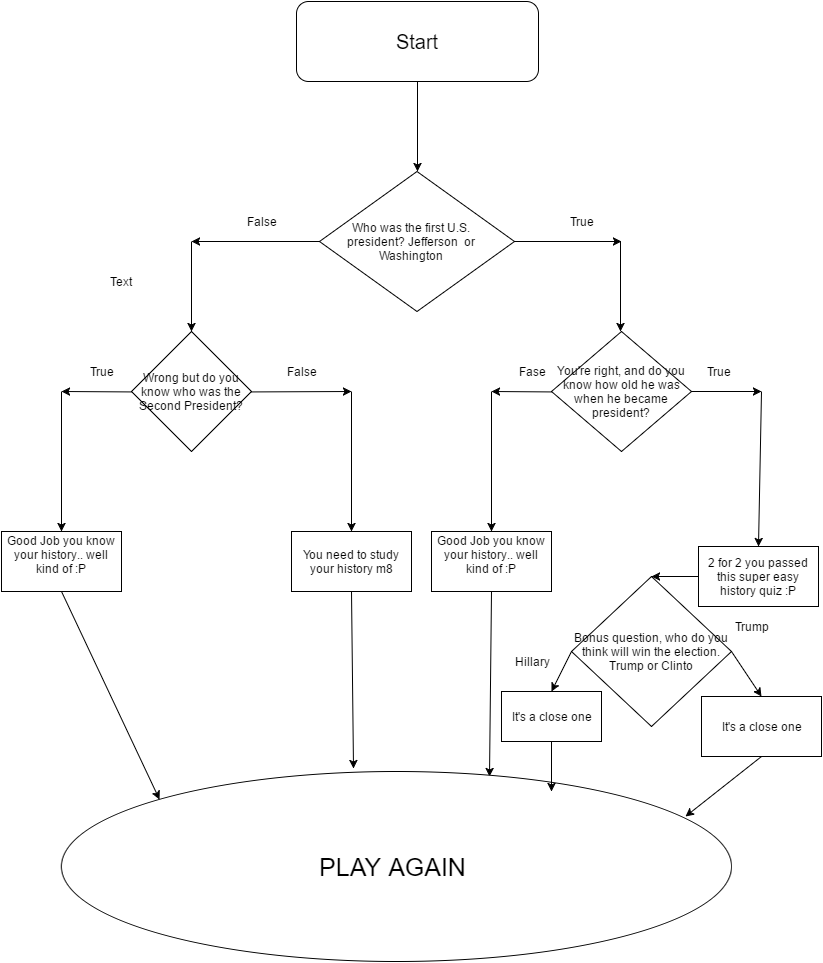

The diagram above was exported from draw.io. Its source (the exported page's mxGraphModel, read from the mxfile embedded in the PNG):
<mxGraphModel dx="1206" dy="615" grid="1" gridSize="10" guides="1" tooltips="1" connect="1" arrows="1" fold="1" page="1" pageScale="1" pageWidth="850" pageHeight="1100" background="#ffffff" math="0" shadow="0">
  <root>
    <mxCell id="0" />
    <mxCell id="1" parent="0" />
    <mxCell id="3" value="" style="rhombus;whiteSpace=wrap;html=1;" parent="1" vertex="1">
      <mxGeometry x="328" y="210" width="195" height="140" as="geometry" />
    </mxCell>
    <mxCell id="5" value="" style="rounded=1;whiteSpace=wrap;html=1;" parent="1" vertex="1">
      <mxGeometry x="305" y="40" width="242" height="80" as="geometry" />
    </mxCell>
    <mxCell id="6" value="&lt;font style=&quot;font-size: 20px&quot;&gt;Start&lt;/font&gt;" style="text;html=1;strokeColor=none;fillColor=none;align=center;verticalAlign=middle;whiteSpace=wrap;" parent="1" vertex="1">
      <mxGeometry x="340" y="60" width="170" height="40" as="geometry" />
    </mxCell>
    <mxCell id="8" value="" style="endArrow=classic;html=1;exitX=0.5;exitY=1;entryX=0.5;entryY=0;" parent="1" source="5" target="3" edge="1">
      <mxGeometry width="50" height="50" relative="1" as="geometry">
        <mxPoint x="426" y="140" as="sourcePoint" />
        <mxPoint x="426" y="200" as="targetPoint" />
        <Array as="points">
          <mxPoint x="426" y="190" />
        </Array>
      </mxGeometry>
    </mxCell>
    <mxCell id="10" value="Who was the first U.S. president? Jefferson &amp;nbsp;or Washington" style="text;html=1;strokeColor=none;fillColor=none;align=center;verticalAlign=middle;whiteSpace=wrap;" parent="1" vertex="1">
      <mxGeometry x="350" y="250" width="140" height="60" as="geometry" />
    </mxCell>
    <mxCell id="12" value="" style="endArrow=classic;html=1;exitX=1;exitY=0.5;" parent="1" source="3" edge="1">
      <mxGeometry width="50" height="50" relative="1" as="geometry">
        <mxPoint x="530" y="470" as="sourcePoint" />
        <mxPoint x="630" y="280" as="targetPoint" />
      </mxGeometry>
    </mxCell>
    <mxCell id="17" value="" style="endArrow=classic;html=1;exitX=0;exitY=0.5;" parent="1" source="3" edge="1">
      <mxGeometry width="50" height="50" relative="1" as="geometry">
        <mxPoint x="230" y="310" as="sourcePoint" />
        <mxPoint x="200" y="280" as="targetPoint" />
      </mxGeometry>
    </mxCell>
    <mxCell id="18" value="" style="endArrow=classic;html=1;" parent="1" edge="1">
      <mxGeometry width="50" height="50" relative="1" as="geometry">
        <mxPoint x="200" y="280" as="sourcePoint" />
        <mxPoint x="200" y="370" as="targetPoint" />
      </mxGeometry>
    </mxCell>
    <mxCell id="19" value="" style="endArrow=classic;html=1;" parent="1" edge="1">
      <mxGeometry width="50" height="50" relative="1" as="geometry">
        <mxPoint x="629" y="280" as="sourcePoint" />
        <mxPoint x="629" y="370" as="targetPoint" />
      </mxGeometry>
    </mxCell>
    <mxCell id="20" value="False" style="text;html=1;strokeColor=none;fillColor=none;align=center;verticalAlign=middle;whiteSpace=wrap;" parent="1" vertex="1">
      <mxGeometry x="250" y="250" width="40" height="20" as="geometry" />
    </mxCell>
    <mxCell id="21" value="True" style="text;html=1;strokeColor=none;fillColor=none;align=center;verticalAlign=middle;whiteSpace=wrap;" parent="1" vertex="1">
      <mxGeometry x="570" y="250" width="40" height="20" as="geometry" />
    </mxCell>
    <mxCell id="24" value="" style="endArrow=classic;html=1;exitX=0;exitY=0.5;" parent="1" edge="1">
      <mxGeometry width="50" height="50" relative="1" as="geometry">
        <mxPoint x="139.8571428571429" y="430.42857142857156" as="sourcePoint" />
        <mxPoint x="70" y="430" as="targetPoint" />
      </mxGeometry>
    </mxCell>
    <mxCell id="25" value="" style="endArrow=classic;html=1;" parent="1" edge="1">
      <mxGeometry width="50" height="50" relative="1" as="geometry">
        <mxPoint x="700" y="430" as="sourcePoint" />
        <mxPoint x="770" y="430" as="targetPoint" />
      </mxGeometry>
    </mxCell>
    <mxCell id="27" value="" style="endArrow=classic;html=1;" parent="1" edge="1">
      <mxGeometry width="50" height="50" relative="1" as="geometry">
        <mxPoint x="70" y="430" as="sourcePoint" />
        <mxPoint x="70" y="570" as="targetPoint" />
      </mxGeometry>
    </mxCell>
    <mxCell id="28" value="" style="endArrow=classic;html=1;entryX=0.5;entryY=0;" parent="1" target="30" edge="1">
      <mxGeometry width="50" height="50" relative="1" as="geometry">
        <mxPoint x="770" y="430" as="sourcePoint" />
        <mxPoint x="770" y="560" as="targetPoint" />
      </mxGeometry>
    </mxCell>
    <mxCell id="29" value="Good Job you know your history.. well kind of :P&lt;div&gt;&lt;br&gt;&lt;/div&gt;" style="whiteSpace=wrap;html=1;" parent="1" vertex="1">
      <mxGeometry x="10" y="570" width="120" height="60" as="geometry" />
    </mxCell>
    <mxCell id="30" value="2 for 2 you passed this super easy history quiz :P" style="whiteSpace=wrap;html=1;" parent="1" vertex="1">
      <mxGeometry x="707" y="585" width="120" height="60" as="geometry" />
    </mxCell>
    <mxCell id="31" value="True" style="text;html=1;strokeColor=none;fillColor=none;align=center;verticalAlign=middle;whiteSpace=wrap;" parent="1" vertex="1">
      <mxGeometry x="90" y="400" width="40" height="20" as="geometry" />
    </mxCell>
    <mxCell id="32" value="True" style="text;html=1;strokeColor=none;fillColor=none;align=center;verticalAlign=middle;whiteSpace=wrap;" parent="1" vertex="1">
      <mxGeometry x="707" y="400" width="40" height="20" as="geometry" />
    </mxCell>
    <mxCell id="35" value="" style="endArrow=classic;html=1;exitX=1;exitY=0.5;" parent="1" edge="1">
      <mxGeometry width="50" height="50" relative="1" as="geometry">
        <mxPoint x="259.8571428571429" y="430.42857142857156" as="sourcePoint" />
        <mxPoint x="360" y="430" as="targetPoint" />
      </mxGeometry>
    </mxCell>
    <mxCell id="36" value="" style="endArrow=classic;html=1;exitX=0;exitY=0.5;" parent="1" edge="1">
      <mxGeometry width="50" height="50" relative="1" as="geometry">
        <mxPoint x="559.8571428571429" y="430.42857142857156" as="sourcePoint" />
        <mxPoint x="500" y="430" as="targetPoint" />
      </mxGeometry>
    </mxCell>
    <mxCell id="38" value="" style="endArrow=classic;html=1;entryX=0.5;entryY=0;" parent="1" target="42" edge="1">
      <mxGeometry width="50" height="50" relative="1" as="geometry">
        <mxPoint x="360" y="430" as="sourcePoint" />
        <mxPoint x="360" y="560" as="targetPoint" />
      </mxGeometry>
    </mxCell>
    <mxCell id="39" value="" style="endArrow=classic;html=1;entryX=0.5;entryY=0;" parent="1" target="43" edge="1">
      <mxGeometry width="50" height="50" relative="1" as="geometry">
        <mxPoint x="500" y="430" as="sourcePoint" />
        <mxPoint x="500" y="560" as="targetPoint" />
      </mxGeometry>
    </mxCell>
    <mxCell id="42" value="You need to study your history m8" style="whiteSpace=wrap;html=1;" parent="1" vertex="1">
      <mxGeometry x="300" y="570" width="120" height="60" as="geometry" />
    </mxCell>
    <mxCell id="43" value="&lt;span&gt;Good Job you know your history.. well kind of :P&lt;/span&gt;&lt;div&gt;&lt;span&gt;&lt;br&gt;&lt;/span&gt;&lt;/div&gt;" style="whiteSpace=wrap;html=1;" parent="1" vertex="1">
      <mxGeometry x="440" y="570" width="120" height="60" as="geometry" />
    </mxCell>
    <mxCell id="46" value="False" style="text;html=1;strokeColor=none;fillColor=none;align=center;verticalAlign=middle;whiteSpace=wrap;" parent="1" vertex="1">
      <mxGeometry x="290" y="400" width="40" height="20" as="geometry" />
    </mxCell>
    <mxCell id="47" value="&lt;span&gt;Wrong but do you know who was the Second President?&lt;/span&gt;" style="rhombus;whiteSpace=wrap;html=1;" parent="1" vertex="1">
      <mxGeometry x="140" y="370" width="120" height="120" as="geometry" />
    </mxCell>
    <mxCell id="50" value="&lt;span&gt;You're right, and do you know how old he was when he became president?&lt;/span&gt;" style="rhombus;whiteSpace=wrap;html=1;" parent="1" vertex="1">
      <mxGeometry x="560" y="370" width="140" height="120" as="geometry" />
    </mxCell>
    <mxCell id="58" value="" style="endArrow=classic;html=1;exitX=0.5;exitY=1;entryX=0;entryY=0;" parent="1" source="29" target="62" edge="1">
      <mxGeometry width="50" height="50" relative="1" as="geometry">
        <mxPoint x="150" y="840" as="sourcePoint" />
        <mxPoint x="200" y="790" as="targetPoint" />
      </mxGeometry>
    </mxCell>
    <mxCell id="60" value="" style="endArrow=classic;html=1;exitX=0.5;exitY=1;entryX=0.436;entryY=-0.016;entryPerimeter=0;" parent="1" source="42" target="62" edge="1">
      <mxGeometry width="50" height="50" relative="1" as="geometry">
        <mxPoint x="310" y="820" as="sourcePoint" />
        <mxPoint x="360" y="810" as="targetPoint" />
      </mxGeometry>
    </mxCell>
    <mxCell id="61" value="" style="endArrow=classic;html=1;exitX=0.5;exitY=1;entryX=0.639;entryY=0.025;entryPerimeter=0;" parent="1" source="43" target="62" edge="1">
      <mxGeometry width="50" height="50" relative="1" as="geometry">
        <mxPoint x="500" y="790" as="sourcePoint" />
        <mxPoint x="500" y="800" as="targetPoint" />
      </mxGeometry>
    </mxCell>
    <mxCell id="62" value="&lt;font style=&quot;font-size: 25px&quot;&gt;PLAY AGAIN&amp;nbsp;&lt;/font&gt;" style="ellipse;whiteSpace=wrap;html=1;" parent="1" vertex="1">
      <mxGeometry x="70" y="810" width="670" height="190" as="geometry" />
    </mxCell>
    <mxCell id="63" value="Fase" style="text;html=1;strokeColor=none;fillColor=none;align=center;verticalAlign=middle;whiteSpace=wrap;" parent="1" vertex="1">
      <mxGeometry x="520" y="400" width="40" height="20" as="geometry" />
    </mxCell>
    <mxCell id="65" value="Bonus question, who do you think will win the election. Trump or Clinto" style="rhombus;whiteSpace=wrap;html=1;" parent="1" vertex="1">
      <mxGeometry x="580" y="615" width="160" height="150" as="geometry" />
    </mxCell>
    <mxCell id="78" value="" style="endArrow=classic;html=1;exitX=1;exitY=0.5;entryX=0.5;entryY=0;" parent="1" source="65" target="80" edge="1">
      <mxGeometry width="50" height="50" relative="1" as="geometry">
        <mxPoint x="780" y="760" as="sourcePoint" />
        <mxPoint x="770" y="710" as="targetPoint" />
      </mxGeometry>
    </mxCell>
    <mxCell id="79" value="" style="endArrow=classic;html=1;exitX=0;exitY=0.5;entryX=0.5;entryY=0;" parent="1" source="65" target="81" edge="1">
      <mxGeometry width="50" height="50" relative="1" as="geometry">
        <mxPoint x="570" y="760" as="sourcePoint" />
        <mxPoint x="550" y="710" as="targetPoint" />
      </mxGeometry>
    </mxCell>
    <mxCell id="80" value="It's a close one" style="whiteSpace=wrap;html=1;" parent="1" vertex="1">
      <mxGeometry x="710" y="735" width="120" height="60" as="geometry" />
    </mxCell>
    <mxCell id="81" value="It's a close one" style="whiteSpace=wrap;html=1;" parent="1" vertex="1">
      <mxGeometry x="510" y="730" width="100" height="50" as="geometry" />
    </mxCell>
    <mxCell id="83" value="" style="endArrow=classic;html=1;exitX=0;exitY=0.5;entryX=0.5;entryY=0;" parent="1" source="30" target="65" edge="1">
      <mxGeometry width="50" height="50" relative="1" as="geometry">
        <mxPoint x="660" y="610" as="sourcePoint" />
        <mxPoint x="710" y="560" as="targetPoint" />
      </mxGeometry>
    </mxCell>
    <mxCell id="85" value="Trump" style="text;html=1;strokeColor=none;fillColor=none;align=center;verticalAlign=middle;whiteSpace=wrap;" parent="1" vertex="1">
      <mxGeometry x="740" y="655" width="40" height="20" as="geometry" />
    </mxCell>
    <mxCell id="86" value="Text" style="text;html=1;strokeColor=none;fillColor=none;align=center;verticalAlign=middle;whiteSpace=wrap;" parent="1" vertex="1">
      <mxGeometry x="110" y="310" width="40" height="20" as="geometry" />
    </mxCell>
    <mxCell id="87" value="Hillary" style="text;html=1;strokeColor=none;fillColor=none;align=center;verticalAlign=middle;whiteSpace=wrap;" parent="1" vertex="1">
      <mxGeometry x="520" y="690" width="40" height="20" as="geometry" />
    </mxCell>
    <mxCell id="89" value="" style="endArrow=classic;html=1;exitX=0.5;exitY=1;entryX=0.931;entryY=0.237;entryPerimeter=0;" parent="1" source="80" target="62" edge="1">
      <mxGeometry width="50" height="50" relative="1" as="geometry">
        <mxPoint x="750" y="870" as="sourcePoint" />
        <mxPoint x="800" y="820" as="targetPoint" />
      </mxGeometry>
    </mxCell>
    <mxCell id="90" value="" style="endArrow=classic;html=1;exitX=0.5;exitY=1;entryX=0.731;entryY=0.105;entryPerimeter=0;" parent="1" source="81" target="62" edge="1">
      <mxGeometry width="50" height="50" relative="1" as="geometry">
        <mxPoint x="600" y="870" as="sourcePoint" />
        <mxPoint x="650" y="820" as="targetPoint" />
      </mxGeometry>
    </mxCell>
  </root>
</mxGraphModel>